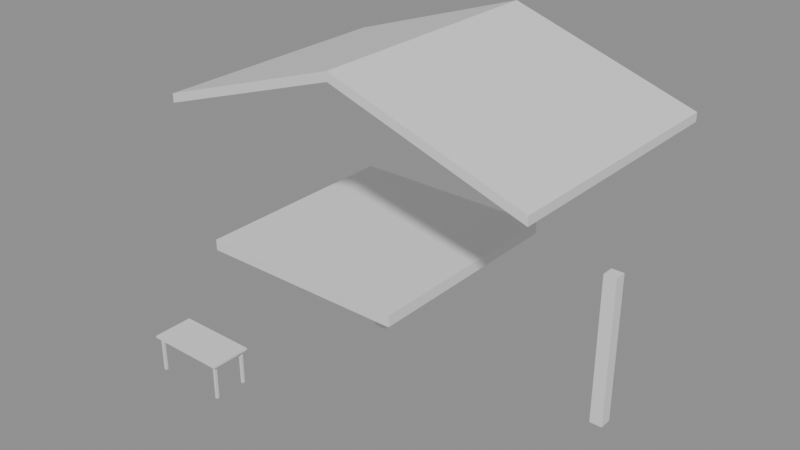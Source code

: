 # Source: e1922_after.blend  (saved by Blender 5.2.44; exported with 4.5.12 LTS)
import bpy
from mathutils import Matrix  # noqa: F401  (used for matrix-valued properties, if any)

bpy.ops.wm.read_factory_settings(use_empty=True)
scene = bpy.context.scene
scene.name = 'Scene'

# ---- materials (node trees are filled in below, after node groups)
mat_madera_roble = bpy.data.materials.new('Madera_Roble')
mat_teja = bpy.data.materials.new('Teja')
mat_ladrillo = bpy.data.materials.new('Ladrillo')
mat_madera = bpy.data.materials.new('Madera')
mat_metal = bpy.data.materials.new('Metal')

# ---- material node trees
mat_madera_roble.use_nodes = True; mat_madera_roble.node_tree.nodes.clear()
_N = mat_madera_roble.node_tree.nodes; _L = mat_madera_roble.node_tree.links
n0 = _N.new('ShaderNodeBsdfPrincipled'); n0.name = 'Principled BSDF'; n0.location = (-200, 100)
n0.inputs[3].default_value = 1.45
n0.inputs[10].default_value = 0.005
n1 = _N.new('ShaderNodeOutputMaterial'); n1.name = 'Material Output'; n1.location = (200, 100)
_L.new(n0.outputs[0], n1.inputs[0])
n1.is_active_output = True
mat_teja.use_nodes = True; mat_teja.node_tree.nodes.clear()
_N = mat_teja.node_tree.nodes; _L = mat_teja.node_tree.links
n0 = _N.new('ShaderNodeBsdfPrincipled'); n0.name = 'Principled BSDF'; n0.location = (-200, 100)
n0.inputs[3].default_value = 1.45
n0.inputs[10].default_value = 0.005
n1 = _N.new('ShaderNodeOutputMaterial'); n1.name = 'Material Output'; n1.location = (200, 100)
_L.new(n0.outputs[0], n1.inputs[0])
n1.is_active_output = True
mat_ladrillo.use_nodes = True; mat_ladrillo.node_tree.nodes.clear()
_N = mat_ladrillo.node_tree.nodes; _L = mat_ladrillo.node_tree.links
n0 = _N.new('ShaderNodeBsdfPrincipled'); n0.name = 'Principled BSDF'; n0.location = (-200, 100)
n0.inputs[3].default_value = 1.45
n0.inputs[10].default_value = 0.005
n1 = _N.new('ShaderNodeOutputMaterial'); n1.name = 'Material Output'; n1.location = (200, 100)
_L.new(n0.outputs[0], n1.inputs[0])
n1.is_active_output = True
mat_madera.use_nodes = True; mat_madera.node_tree.nodes.clear()
_N = mat_madera.node_tree.nodes; _L = mat_madera.node_tree.links
n0 = _N.new('ShaderNodeBsdfPrincipled'); n0.name = 'Principled BSDF'; n0.location = (-200, 100)
n0.inputs[3].default_value = 1.45
n0.inputs[10].default_value = 0.005
n1 = _N.new('ShaderNodeOutputMaterial'); n1.name = 'Material Output'; n1.location = (200, 100)
_L.new(n0.outputs[0], n1.inputs[0])
n1.is_active_output = True
mat_metal.use_nodes = True; mat_metal.node_tree.nodes.clear()
_N = mat_metal.node_tree.nodes; _L = mat_metal.node_tree.links
n0 = _N.new('ShaderNodeBsdfPrincipled'); n0.name = 'Principled BSDF'; n0.location = (-200, 100)
n0.inputs[3].default_value = 1.45
n0.inputs[10].default_value = 0.005
n1 = _N.new('ShaderNodeOutputMaterial'); n1.name = 'Material Output'; n1.location = (200, 100)
_L.new(n0.outputs[0], n1.inputs[0])
n1.is_active_output = True

# ---- meshes
me_piso_terraza_mesh = bpy.data.meshes.new('Piso_Terraza_mesh')
me_piso_terraza_mesh.from_pydata([(0.0, 0.0, 0.0), (3.84, 0.0, 0.0), (3.84, 4.0, 0.0), (0.0, 4.0, 0.0), (0.0, 0.0, 0.2), (3.84, 0.0, 0.2), (3.84, 4.0, 0.2), (0.0, 4.0, 0.2)], [], [(0, 3, 2, 1), (4, 5, 6, 7), (1, 2, 6, 5), (3, 0, 4, 7), (2, 3, 7, 6), (0, 1, 5, 4)])
me_piso_terraza_mesh.materials.append(mat_madera_roble)
me_piso_terraza_mesh.update()
me_tejado_terraza_cuerpo_mesh = bpy.data.meshes.new('Tejado_Terraza_Cuerpo_mesh')
me_tejado_terraza_cuerpo_mesh.from_pydata([(-0.4, -0.3, -0.1333), (3.0, -0.3, 1.0), (6.4, -0.3, -0.1333), (-0.4, 4.3, -0.1333), (3.0, 4.3, 1.0), (6.4, 4.3, -0.1333), (-0.4, -0.3, 0.02478), (3.0, -0.3, 1.158), (6.4, -0.3, 0.02478), (-0.4, 4.3, 0.02478), (3.0, 4.3, 1.158), (6.4, 4.3, 0.02478)], [], [(0, 1, 4, 3), (6, 7, 10, 9), (0, 3, 9, 6), (0, 6, 7, 1), (3, 4, 10, 9), (1, 2, 5, 4), (7, 8, 11, 10), (2, 8, 11, 5), (1, 7, 8, 2), (4, 5, 11, 10)])
me_tejado_terraza_cuerpo_mesh.materials.append(mat_teja)
me_tejado_terraza_cuerpo_mesh.update()
me_columna_izquierda_cuerpo_mesh = bpy.data.meshes.new('Columna_Izquierda_Cuerpo_mesh')
me_columna_izquierda_cuerpo_mesh.from_pydata([(0.0, 0.0, 0.0), (0.25, 0.0, 0.0), (0.25, 0.25, 0.0), (0.0, 0.25, 0.0), (0.0, 0.0, 3.0), (0.25, 0.0, 3.0), (0.25, 0.25, 3.0), (0.0, 0.25, 3.0)], [], [(0, 1, 2, 3), (4, 5, 6, 7), (0, 1, 5, 4), (1, 2, 6, 5), (2, 3, 7, 6), (3, 0, 4, 7)])
me_columna_izquierda_cuerpo_mesh.materials.append(mat_ladrillo)
me_columna_izquierda_cuerpo_mesh.update()
me_columna_derecha_cuerpo_mesh = bpy.data.meshes.new('Columna_Derecha_Cuerpo_mesh')
me_columna_derecha_cuerpo_mesh.from_pydata([(0.0, 0.0, 0.0), (0.25, 0.0, 0.0), (0.25, 0.25, 0.0), (0.0, 0.25, 0.0), (0.0, 0.0, 3.0), (0.25, 0.0, 3.0), (0.25, 0.25, 3.0), (0.0, 0.25, 3.0)], [], [(0, 1, 2, 3), (4, 5, 6, 7), (0, 1, 5, 4), (1, 2, 6, 5), (2, 3, 7, 6), (3, 0, 4, 7)])
me_columna_derecha_cuerpo_mesh.materials.append(mat_ladrillo)
me_columna_derecha_cuerpo_mesh.update()
me_mesa_nuevo_tablero_mesh = bpy.data.meshes.new('Mesa_Nuevo_Tablero_mesh')
me_mesa_nuevo_tablero_mesh.from_pydata([(0.0, 0.0, 0.0), (1.6, 0.0, 0.0), (1.6, 0.8, 0.0), (0.0, 0.8, 0.0), (0.0, 0.0, 0.04), (1.6, 0.0, 0.04), (1.6, 0.8, 0.04), (0.0, 0.8, 0.04)], [], [(0, 1, 2, 3), (4, 5, 6, 7), (0, 1, 5, 4), (1, 2, 6, 5), (2, 3, 7, 6), (3, 0, 4, 7)])
me_mesa_nuevo_tablero_mesh.materials.append(mat_madera)
me_mesa_nuevo_tablero_mesh.update()
me_mesa_nuevo_pata_mesh = bpy.data.meshes.new('Mesa_Nuevo_Pata_mesh')
me_mesa_nuevo_pata_mesh.from_pydata([(0.0, 0.0, 0.0), (0.05, 0.0, 0.0), (0.05, 0.05, 0.0), (0.0, 0.05, 0.0), (0.0, 0.0, 0.71), (0.05, 0.0, 0.71), (0.05, 0.05, 0.71), (0.0, 0.05, 0.71)], [], [(0, 1, 2, 3), (4, 5, 6, 7), (0, 1, 5, 4), (1, 2, 6, 5), (2, 3, 7, 6), (3, 0, 4, 7)])
me_mesa_nuevo_pata_mesh.materials.append(mat_metal)
me_mesa_nuevo_pata_mesh.update()
me_mesa_nuevo_pata_mesh_001 = bpy.data.meshes.new('Mesa_Nuevo_Pata_mesh.001')
me_mesa_nuevo_pata_mesh_001.from_pydata([(0.0, 0.0, 0.0), (0.05, 0.0, 0.0), (0.05, 0.05, 0.0), (0.0, 0.05, 0.0), (0.0, 0.0, 0.71), (0.05, 0.0, 0.71), (0.05, 0.05, 0.71), (0.0, 0.05, 0.71)], [], [(0, 1, 2, 3), (4, 5, 6, 7), (0, 1, 5, 4), (1, 2, 6, 5), (2, 3, 7, 6), (3, 0, 4, 7)])
me_mesa_nuevo_pata_mesh_001.materials.append(mat_metal)
me_mesa_nuevo_pata_mesh_001.update()
me_mesa_nuevo_pata_mesh_002 = bpy.data.meshes.new('Mesa_Nuevo_Pata_mesh.002')
me_mesa_nuevo_pata_mesh_002.from_pydata([(0.0, 0.0, 0.0), (0.05, 0.0, 0.0), (0.05, 0.05, 0.0), (0.0, 0.05, 0.0), (0.0, 0.0, 0.71), (0.05, 0.0, 0.71), (0.05, 0.05, 0.71), (0.0, 0.05, 0.71)], [], [(0, 1, 2, 3), (4, 5, 6, 7), (0, 1, 5, 4), (1, 2, 6, 5), (2, 3, 7, 6), (3, 0, 4, 7)])
me_mesa_nuevo_pata_mesh_002.materials.append(mat_metal)
me_mesa_nuevo_pata_mesh_002.update()
me_mesa_nuevo_pata_mesh_003 = bpy.data.meshes.new('Mesa_Nuevo_Pata_mesh.003')
me_mesa_nuevo_pata_mesh_003.from_pydata([(0.0, 0.0, 0.0), (0.05, 0.0, 0.0), (0.05, 0.05, 0.0), (0.0, 0.05, 0.0), (0.0, 0.0, 0.71), (0.05, 0.0, 0.71), (0.05, 0.05, 0.71), (0.0, 0.05, 0.71)], [], [(0, 1, 2, 3), (4, 5, 6, 7), (0, 1, 5, 4), (1, 2, 6, 5), (2, 3, 7, 6), (3, 0, 4, 7)])
me_mesa_nuevo_pata_mesh_003.materials.append(mat_metal)
me_mesa_nuevo_pata_mesh_003.update()

# ---- objects
ob_piso_terraza_solido = bpy.data.objects.new('Piso_Terraza_Solido', me_piso_terraza_mesh)
ob_piso_terraza = bpy.data.objects.new('Piso_Terraza', None)
ob_tejado_terraza = bpy.data.objects.new('Tejado_Terraza', None)
ob_tejado_terraza_cuerpo = bpy.data.objects.new('Tejado_Terraza_Cuerpo', me_tejado_terraza_cuerpo_mesh)
ob_columna_izquierda = bpy.data.objects.new('Columna_Izquierda', None)
ob_columna_izquierda_cuerpo = bpy.data.objects.new('Columna_Izquierda_Cuerpo', me_columna_izquierda_cuerpo_mesh)
ob_columna_derecha = bpy.data.objects.new('Columna_Derecha', None)
ob_columna_derecha_cuerpo = bpy.data.objects.new('Columna_Derecha_Cuerpo', me_columna_derecha_cuerpo_mesh)
ob_mesa_nuevo = bpy.data.objects.new('Mesa_Nuevo', None)
ob_mesa_nuevo_tablero = bpy.data.objects.new('Mesa_Nuevo_Tablero', me_mesa_nuevo_tablero_mesh)
ob_mesa_nuevo_pata = bpy.data.objects.new('Mesa_Nuevo_Pata', me_mesa_nuevo_pata_mesh)
ob_mesa_nuevo_pata_001 = bpy.data.objects.new('Mesa_Nuevo_Pata.001', me_mesa_nuevo_pata_mesh_001)
ob_mesa_nuevo_pata_002 = bpy.data.objects.new('Mesa_Nuevo_Pata.002', me_mesa_nuevo_pata_mesh_002)
ob_mesa_nuevo_pata_003 = bpy.data.objects.new('Mesa_Nuevo_Pata.003', me_mesa_nuevo_pata_mesh_003)

# ---- transforms, parenting, visibility, modifiers, constraints
ob_piso_terraza_solido.parent = ob_piso_terraza
ob_piso_terraza_solido.location = (0.0, 0.0, 0.0)
ob_piso_terraza.location = (0.0, 0.0, 3.0)
ob_piso_terraza.empty_display_type = 'ARROWS'
ob_tejado_terraza.location = (0.0, 0.0, 5.8)
ob_tejado_terraza.empty_display_type = 'ARROWS'
ob_tejado_terraza_cuerpo.parent = ob_tejado_terraza
ob_tejado_terraza_cuerpo.location = (0.0, 0.0, 0.0)
ob_columna_izquierda.location = (0.5, 3.5, 0.0)
ob_columna_izquierda.empty_display_type = 'ARROWS'
ob_columna_izquierda_cuerpo.parent = ob_columna_izquierda
ob_columna_izquierda_cuerpo.location = (0.0, 0.0, 0.0)
ob_columna_derecha.location = (5.5, 3.5, 0.0)
ob_columna_derecha.empty_display_type = 'ARROWS'
ob_columna_derecha_cuerpo.parent = ob_columna_derecha
ob_columna_derecha_cuerpo.location = (0.0, 0.0, 0.0)
ob_mesa_nuevo.location = (-1.6, -0.3, 0.0)
ob_mesa_nuevo.empty_display_type = 'ARROWS'
ob_mesa_nuevo_tablero.parent = ob_mesa_nuevo
ob_mesa_nuevo_tablero.location = (0.0, 0.0, 0.71)
ob_mesa_nuevo_pata.parent = ob_mesa_nuevo
ob_mesa_nuevo_pata.location = (0.06, 0.06, 0.0)
ob_mesa_nuevo_pata_001.parent = ob_mesa_nuevo
ob_mesa_nuevo_pata_001.location = (0.06, 0.69, 0.0)
ob_mesa_nuevo_pata_002.parent = ob_mesa_nuevo
ob_mesa_nuevo_pata_002.location = (1.49, 0.06, 0.0)
ob_mesa_nuevo_pata_003.parent = ob_mesa_nuevo
ob_mesa_nuevo_pata_003.location = (1.49, 0.69, 0.0)

# ---- collection membership
scene.collection.objects.link(ob_piso_terraza_solido)
scene.collection.objects.link(ob_piso_terraza)
scene.collection.objects.link(ob_tejado_terraza)
scene.collection.objects.link(ob_tejado_terraza_cuerpo)
scene.collection.objects.link(ob_columna_izquierda)
scene.collection.objects.link(ob_columna_izquierda_cuerpo)
scene.collection.objects.link(ob_columna_derecha)
scene.collection.objects.link(ob_columna_derecha_cuerpo)
scene.collection.objects.link(ob_mesa_nuevo)
scene.collection.objects.link(ob_mesa_nuevo_tablero)
scene.collection.objects.link(ob_mesa_nuevo_pata)
scene.collection.objects.link(ob_mesa_nuevo_pata_001)
scene.collection.objects.link(ob_mesa_nuevo_pata_002)
scene.collection.objects.link(ob_mesa_nuevo_pata_003)

# ---- scene / render settings (as saved in the file)
scene.frame_start = 1; scene.frame_end = 250; scene.frame_set(1)
scene.render.engine = 'BLENDER_EEVEE_NEXT'
scene.render.bake_bias = 0.0
scene.render.bake_samples = 0
scene.render.compositor_device = 'GPU'
scene.eevee.use_volume_custom_range = False
scene.eevee.fast_gi_thickness_near = 0.1
scene.eevee.fast_gi_thickness_far = 0.0
scene.eevee.ray_tracing_options.screen_trace_thickness = 0.1
bpy.context.view_layer.update()

# ---- added for rendering (the .blend has no active camera and no usable light): camera, sun + grey world if the file has none
cam_auto = bpy.data.cameras.new('AutoCamera')
cam_auto.lens = 50.0
cam_auto.sensor_width = 36.0
cam_auto.clip_end = 1000.0
ob_auto_camera = bpy.data.objects.new('AutoCamera', cam_auto)
scene.collection.objects.link(ob_auto_camera)
ob_auto_camera.location = (13.0933, -10.8319, 12.0337)
ob_auto_camera.rotation_euler = (1.09748, -7.21219e-08, 0.694738)
scene.camera = ob_auto_camera
light_auto_sun = bpy.data.lights.new('AutoSun', 'SUN')
light_auto_sun.energy = 3.0
light_auto_sun.angle = 0.0523599
ob_auto_sun = bpy.data.objects.new('AutoSun', light_auto_sun)
scene.collection.objects.link(ob_auto_sun)
ob_auto_sun.rotation_euler = (0.872665, 0.174533, 0.523599)
if scene.world is None:
    world_auto = bpy.data.worlds.new('AutoWorld')
    world_auto.color = (0.3, 0.3, 0.3)
    scene.world = world_auto
bpy.context.view_layer.update()
